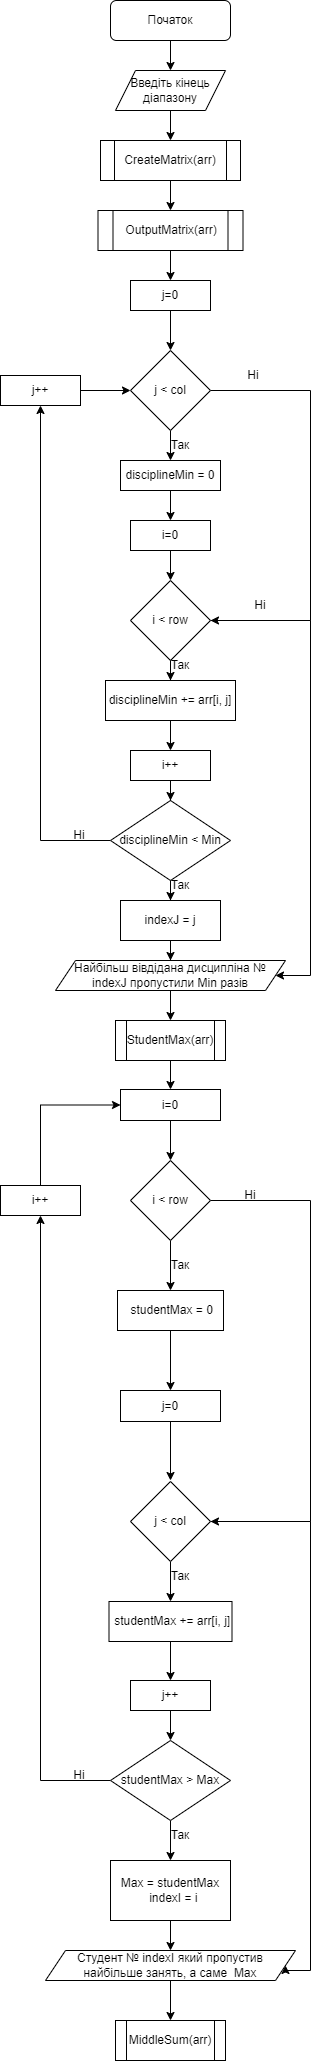

The diagram above was exported from draw.io. Its source (the exported page's mxGraphModel, read from the mxfile embedded in the PNG):
<mxGraphModel dx="794" dy="470" grid="1" gridSize="10" guides="1" tooltips="1" connect="1" arrows="1" fold="1" page="1" pageScale="1" pageWidth="827" pageHeight="1169" math="0" shadow="0">
  <root>
    <mxCell id="WIyWlLk6GJQsqaUBKTNV-0" />
    <mxCell id="WIyWlLk6GJQsqaUBKTNV-1" parent="WIyWlLk6GJQsqaUBKTNV-0" />
    <mxCell id="YXiOC_297YIj4vFm-cC6-31" style="edgeStyle=orthogonalEdgeStyle;rounded=0;orthogonalLoop=1;jettySize=auto;html=1;" edge="1" parent="WIyWlLk6GJQsqaUBKTNV-1" source="WIyWlLk6GJQsqaUBKTNV-3" target="YXiOC_297YIj4vFm-cC6-2">
      <mxGeometry relative="1" as="geometry" />
    </mxCell>
    <mxCell id="WIyWlLk6GJQsqaUBKTNV-3" value="Початок" style="rounded=1;whiteSpace=wrap;html=1;fontSize=12;glass=0;strokeWidth=1;shadow=0;" parent="WIyWlLk6GJQsqaUBKTNV-1" vertex="1">
      <mxGeometry x="160" y="80" width="120" height="40" as="geometry" />
    </mxCell>
    <mxCell id="YXiOC_297YIj4vFm-cC6-33" style="edgeStyle=orthogonalEdgeStyle;rounded=0;orthogonalLoop=1;jettySize=auto;html=1;entryX=0.5;entryY=0;entryDx=0;entryDy=0;" edge="1" parent="WIyWlLk6GJQsqaUBKTNV-1" source="YXiOC_297YIj4vFm-cC6-0" target="YXiOC_297YIj4vFm-cC6-1">
      <mxGeometry relative="1" as="geometry" />
    </mxCell>
    <mxCell id="YXiOC_297YIj4vFm-cC6-0" value="CreateMatrix(arr)" style="shape=process;whiteSpace=wrap;html=1;backgroundOutline=1;" vertex="1" parent="WIyWlLk6GJQsqaUBKTNV-1">
      <mxGeometry x="150" y="220" width="140" height="40" as="geometry" />
    </mxCell>
    <mxCell id="YXiOC_297YIj4vFm-cC6-35" style="edgeStyle=orthogonalEdgeStyle;rounded=0;orthogonalLoop=1;jettySize=auto;html=1;entryX=0.5;entryY=0;entryDx=0;entryDy=0;" edge="1" parent="WIyWlLk6GJQsqaUBKTNV-1" source="YXiOC_297YIj4vFm-cC6-1" target="YXiOC_297YIj4vFm-cC6-3">
      <mxGeometry relative="1" as="geometry" />
    </mxCell>
    <mxCell id="YXiOC_297YIj4vFm-cC6-1" value="OutputMatrix(arr)" style="shape=process;whiteSpace=wrap;html=1;backgroundOutline=1;" vertex="1" parent="WIyWlLk6GJQsqaUBKTNV-1">
      <mxGeometry x="147.5" y="290" width="145" height="40" as="geometry" />
    </mxCell>
    <mxCell id="YXiOC_297YIj4vFm-cC6-32" style="edgeStyle=orthogonalEdgeStyle;rounded=0;orthogonalLoop=1;jettySize=auto;html=1;entryX=0.5;entryY=0;entryDx=0;entryDy=0;" edge="1" parent="WIyWlLk6GJQsqaUBKTNV-1" source="YXiOC_297YIj4vFm-cC6-2" target="YXiOC_297YIj4vFm-cC6-0">
      <mxGeometry relative="1" as="geometry" />
    </mxCell>
    <mxCell id="YXiOC_297YIj4vFm-cC6-2" value="Введiть кінець діапазону" style="shape=parallelogram;perimeter=parallelogramPerimeter;whiteSpace=wrap;html=1;fixedSize=1;" vertex="1" parent="WIyWlLk6GJQsqaUBKTNV-1">
      <mxGeometry x="165" y="150" width="110" height="40" as="geometry" />
    </mxCell>
    <mxCell id="YXiOC_297YIj4vFm-cC6-36" style="edgeStyle=orthogonalEdgeStyle;rounded=0;orthogonalLoop=1;jettySize=auto;html=1;" edge="1" parent="WIyWlLk6GJQsqaUBKTNV-1" source="YXiOC_297YIj4vFm-cC6-3" target="YXiOC_297YIj4vFm-cC6-5">
      <mxGeometry relative="1" as="geometry" />
    </mxCell>
    <mxCell id="YXiOC_297YIj4vFm-cC6-3" value="j=0" style="rounded=0;whiteSpace=wrap;html=1;" vertex="1" parent="WIyWlLk6GJQsqaUBKTNV-1">
      <mxGeometry x="180" y="360" width="80" height="30" as="geometry" />
    </mxCell>
    <mxCell id="YXiOC_297YIj4vFm-cC6-37" style="edgeStyle=orthogonalEdgeStyle;rounded=0;orthogonalLoop=1;jettySize=auto;html=1;entryX=0.5;entryY=0;entryDx=0;entryDy=0;" edge="1" parent="WIyWlLk6GJQsqaUBKTNV-1" source="YXiOC_297YIj4vFm-cC6-5" target="YXiOC_297YIj4vFm-cC6-7">
      <mxGeometry relative="1" as="geometry" />
    </mxCell>
    <mxCell id="YXiOC_297YIj4vFm-cC6-62" style="edgeStyle=orthogonalEdgeStyle;rounded=0;orthogonalLoop=1;jettySize=auto;html=1;entryX=1;entryY=0.5;entryDx=0;entryDy=0;" edge="1" parent="WIyWlLk6GJQsqaUBKTNV-1" source="YXiOC_297YIj4vFm-cC6-5" target="YXiOC_297YIj4vFm-cC6-10">
      <mxGeometry relative="1" as="geometry">
        <Array as="points">
          <mxPoint x="360" y="470" />
          <mxPoint x="360" y="700" />
        </Array>
      </mxGeometry>
    </mxCell>
    <mxCell id="YXiOC_297YIj4vFm-cC6-5" value="j &amp;lt; col" style="rhombus;whiteSpace=wrap;html=1;" vertex="1" parent="WIyWlLk6GJQsqaUBKTNV-1">
      <mxGeometry x="180" y="430" width="80" height="80" as="geometry" />
    </mxCell>
    <mxCell id="YXiOC_297YIj4vFm-cC6-38" style="edgeStyle=orthogonalEdgeStyle;rounded=0;orthogonalLoop=1;jettySize=auto;html=1;" edge="1" parent="WIyWlLk6GJQsqaUBKTNV-1" source="YXiOC_297YIj4vFm-cC6-7" target="YXiOC_297YIj4vFm-cC6-9">
      <mxGeometry relative="1" as="geometry" />
    </mxCell>
    <mxCell id="YXiOC_297YIj4vFm-cC6-7" value="disciplineMin = 0" style="rounded=0;whiteSpace=wrap;html=1;" vertex="1" parent="WIyWlLk6GJQsqaUBKTNV-1">
      <mxGeometry x="170" y="540" width="100" height="30" as="geometry" />
    </mxCell>
    <mxCell id="YXiOC_297YIj4vFm-cC6-39" style="edgeStyle=orthogonalEdgeStyle;rounded=0;orthogonalLoop=1;jettySize=auto;html=1;entryX=0.5;entryY=0;entryDx=0;entryDy=0;" edge="1" parent="WIyWlLk6GJQsqaUBKTNV-1" source="YXiOC_297YIj4vFm-cC6-9" target="YXiOC_297YIj4vFm-cC6-10">
      <mxGeometry relative="1" as="geometry" />
    </mxCell>
    <mxCell id="YXiOC_297YIj4vFm-cC6-9" value="i=0" style="rounded=0;whiteSpace=wrap;html=1;" vertex="1" parent="WIyWlLk6GJQsqaUBKTNV-1">
      <mxGeometry x="180" y="600" width="80" height="30" as="geometry" />
    </mxCell>
    <mxCell id="YXiOC_297YIj4vFm-cC6-40" style="edgeStyle=orthogonalEdgeStyle;rounded=0;orthogonalLoop=1;jettySize=auto;html=1;entryX=0.5;entryY=0;entryDx=0;entryDy=0;" edge="1" parent="WIyWlLk6GJQsqaUBKTNV-1" source="YXiOC_297YIj4vFm-cC6-10" target="YXiOC_297YIj4vFm-cC6-13">
      <mxGeometry relative="1" as="geometry" />
    </mxCell>
    <mxCell id="YXiOC_297YIj4vFm-cC6-64" style="edgeStyle=orthogonalEdgeStyle;rounded=0;orthogonalLoop=1;jettySize=auto;html=1;entryX=1;entryY=0.5;entryDx=0;entryDy=0;" edge="1" parent="WIyWlLk6GJQsqaUBKTNV-1" source="YXiOC_297YIj4vFm-cC6-10" target="YXiOC_297YIj4vFm-cC6-17">
      <mxGeometry relative="1" as="geometry">
        <mxPoint x="360" y="1070" as="targetPoint" />
        <Array as="points">
          <mxPoint x="360" y="700" />
          <mxPoint x="360" y="1055" />
        </Array>
      </mxGeometry>
    </mxCell>
    <mxCell id="YXiOC_297YIj4vFm-cC6-10" value="i &amp;lt; row" style="rhombus;whiteSpace=wrap;html=1;" vertex="1" parent="WIyWlLk6GJQsqaUBKTNV-1">
      <mxGeometry x="180" y="660" width="80" height="80" as="geometry" />
    </mxCell>
    <mxCell id="YXiOC_297YIj4vFm-cC6-48" style="edgeStyle=orthogonalEdgeStyle;rounded=0;orthogonalLoop=1;jettySize=auto;html=1;" edge="1" parent="WIyWlLk6GJQsqaUBKTNV-1" source="YXiOC_297YIj4vFm-cC6-12" target="YXiOC_297YIj4vFm-cC6-5">
      <mxGeometry relative="1" as="geometry" />
    </mxCell>
    <mxCell id="YXiOC_297YIj4vFm-cC6-12" value="j++" style="rounded=0;whiteSpace=wrap;html=1;" vertex="1" parent="WIyWlLk6GJQsqaUBKTNV-1">
      <mxGeometry x="50" y="455" width="80" height="30" as="geometry" />
    </mxCell>
    <mxCell id="YXiOC_297YIj4vFm-cC6-41" style="edgeStyle=orthogonalEdgeStyle;rounded=0;orthogonalLoop=1;jettySize=auto;html=1;entryX=0.5;entryY=0;entryDx=0;entryDy=0;" edge="1" parent="WIyWlLk6GJQsqaUBKTNV-1" source="YXiOC_297YIj4vFm-cC6-13" target="YXiOC_297YIj4vFm-cC6-22">
      <mxGeometry relative="1" as="geometry" />
    </mxCell>
    <mxCell id="YXiOC_297YIj4vFm-cC6-13" value="disciplineMin += arr[i, j]" style="rounded=0;whiteSpace=wrap;html=1;" vertex="1" parent="WIyWlLk6GJQsqaUBKTNV-1">
      <mxGeometry x="155" y="760" width="130" height="40" as="geometry" />
    </mxCell>
    <mxCell id="YXiOC_297YIj4vFm-cC6-43" style="edgeStyle=orthogonalEdgeStyle;rounded=0;orthogonalLoop=1;jettySize=auto;html=1;entryX=0.5;entryY=0;entryDx=0;entryDy=0;" edge="1" parent="WIyWlLk6GJQsqaUBKTNV-1" source="YXiOC_297YIj4vFm-cC6-14" target="YXiOC_297YIj4vFm-cC6-15">
      <mxGeometry relative="1" as="geometry" />
    </mxCell>
    <mxCell id="YXiOC_297YIj4vFm-cC6-47" style="edgeStyle=orthogonalEdgeStyle;rounded=0;orthogonalLoop=1;jettySize=auto;html=1;entryX=0.5;entryY=1;entryDx=0;entryDy=0;" edge="1" parent="WIyWlLk6GJQsqaUBKTNV-1" source="YXiOC_297YIj4vFm-cC6-14" target="YXiOC_297YIj4vFm-cC6-12">
      <mxGeometry relative="1" as="geometry" />
    </mxCell>
    <mxCell id="YXiOC_297YIj4vFm-cC6-14" value="disciplineMin &amp;lt; Min" style="rhombus;whiteSpace=wrap;html=1;" vertex="1" parent="WIyWlLk6GJQsqaUBKTNV-1">
      <mxGeometry x="160" y="880" width="120" height="80" as="geometry" />
    </mxCell>
    <mxCell id="YXiOC_297YIj4vFm-cC6-44" style="edgeStyle=orthogonalEdgeStyle;rounded=0;orthogonalLoop=1;jettySize=auto;html=1;entryX=0.5;entryY=0;entryDx=0;entryDy=0;" edge="1" parent="WIyWlLk6GJQsqaUBKTNV-1" source="YXiOC_297YIj4vFm-cC6-15" target="YXiOC_297YIj4vFm-cC6-17">
      <mxGeometry relative="1" as="geometry" />
    </mxCell>
    <mxCell id="YXiOC_297YIj4vFm-cC6-15" value="indexJ = j" style="rounded=0;whiteSpace=wrap;html=1;" vertex="1" parent="WIyWlLk6GJQsqaUBKTNV-1">
      <mxGeometry x="170" y="980" width="100" height="40" as="geometry" />
    </mxCell>
    <mxCell id="YXiOC_297YIj4vFm-cC6-46" style="edgeStyle=orthogonalEdgeStyle;rounded=0;orthogonalLoop=1;jettySize=auto;html=1;entryX=0.5;entryY=0;entryDx=0;entryDy=0;" edge="1" parent="WIyWlLk6GJQsqaUBKTNV-1" source="YXiOC_297YIj4vFm-cC6-16" target="YXiOC_297YIj4vFm-cC6-19">
      <mxGeometry relative="1" as="geometry" />
    </mxCell>
    <mxCell id="YXiOC_297YIj4vFm-cC6-16" value="StudentMax(arr)" style="shape=process;whiteSpace=wrap;html=1;backgroundOutline=1;" vertex="1" parent="WIyWlLk6GJQsqaUBKTNV-1">
      <mxGeometry x="165" y="1100" width="110" height="40" as="geometry" />
    </mxCell>
    <mxCell id="YXiOC_297YIj4vFm-cC6-45" style="edgeStyle=orthogonalEdgeStyle;rounded=0;orthogonalLoop=1;jettySize=auto;html=1;entryX=0.5;entryY=0;entryDx=0;entryDy=0;" edge="1" parent="WIyWlLk6GJQsqaUBKTNV-1" source="YXiOC_297YIj4vFm-cC6-17" target="YXiOC_297YIj4vFm-cC6-16">
      <mxGeometry relative="1" as="geometry" />
    </mxCell>
    <mxCell id="YXiOC_297YIj4vFm-cC6-17" value="Найбiльш вiвдiдана дисциплiна № indexJ пропустили Min разiв" style="shape=parallelogram;perimeter=parallelogramPerimeter;whiteSpace=wrap;html=1;fixedSize=1;" vertex="1" parent="WIyWlLk6GJQsqaUBKTNV-1">
      <mxGeometry x="105" y="1040" width="230" height="30" as="geometry" />
    </mxCell>
    <mxCell id="YXiOC_297YIj4vFm-cC6-18" value="MiddleSum(arr)" style="shape=process;whiteSpace=wrap;html=1;backgroundOutline=1;" vertex="1" parent="WIyWlLk6GJQsqaUBKTNV-1">
      <mxGeometry x="165" y="2100" width="110" height="40" as="geometry" />
    </mxCell>
    <mxCell id="YXiOC_297YIj4vFm-cC6-49" style="edgeStyle=orthogonalEdgeStyle;rounded=0;orthogonalLoop=1;jettySize=auto;html=1;" edge="1" parent="WIyWlLk6GJQsqaUBKTNV-1" source="YXiOC_297YIj4vFm-cC6-19" target="YXiOC_297YIj4vFm-cC6-21">
      <mxGeometry relative="1" as="geometry" />
    </mxCell>
    <mxCell id="YXiOC_297YIj4vFm-cC6-19" value="i=0" style="rounded=0;whiteSpace=wrap;html=1;" vertex="1" parent="WIyWlLk6GJQsqaUBKTNV-1">
      <mxGeometry x="170" y="1169" width="100" height="31" as="geometry" />
    </mxCell>
    <mxCell id="YXiOC_297YIj4vFm-cC6-53" style="edgeStyle=orthogonalEdgeStyle;rounded=0;orthogonalLoop=1;jettySize=auto;html=1;" edge="1" parent="WIyWlLk6GJQsqaUBKTNV-1" source="YXiOC_297YIj4vFm-cC6-20" target="YXiOC_297YIj4vFm-cC6-24">
      <mxGeometry relative="1" as="geometry" />
    </mxCell>
    <mxCell id="YXiOC_297YIj4vFm-cC6-20" value="&amp;nbsp;studentMax = 0" style="rounded=0;whiteSpace=wrap;html=1;" vertex="1" parent="WIyWlLk6GJQsqaUBKTNV-1">
      <mxGeometry x="167" y="1370" width="106" height="40" as="geometry" />
    </mxCell>
    <mxCell id="YXiOC_297YIj4vFm-cC6-52" style="edgeStyle=orthogonalEdgeStyle;rounded=0;orthogonalLoop=1;jettySize=auto;html=1;entryX=0.5;entryY=0;entryDx=0;entryDy=0;" edge="1" parent="WIyWlLk6GJQsqaUBKTNV-1" source="YXiOC_297YIj4vFm-cC6-21" target="YXiOC_297YIj4vFm-cC6-20">
      <mxGeometry relative="1" as="geometry" />
    </mxCell>
    <mxCell id="YXiOC_297YIj4vFm-cC6-65" style="edgeStyle=orthogonalEdgeStyle;rounded=0;orthogonalLoop=1;jettySize=auto;html=1;entryX=1;entryY=0.5;entryDx=0;entryDy=0;" edge="1" parent="WIyWlLk6GJQsqaUBKTNV-1" source="YXiOC_297YIj4vFm-cC6-21" target="YXiOC_297YIj4vFm-cC6-26">
      <mxGeometry relative="1" as="geometry">
        <Array as="points">
          <mxPoint x="360" y="1280" />
          <mxPoint x="360" y="1601" />
        </Array>
      </mxGeometry>
    </mxCell>
    <mxCell id="YXiOC_297YIj4vFm-cC6-21" value="i &amp;lt; row" style="rhombus;whiteSpace=wrap;html=1;" vertex="1" parent="WIyWlLk6GJQsqaUBKTNV-1">
      <mxGeometry x="180" y="1240" width="80" height="80" as="geometry" />
    </mxCell>
    <mxCell id="YXiOC_297YIj4vFm-cC6-42" style="edgeStyle=orthogonalEdgeStyle;rounded=0;orthogonalLoop=1;jettySize=auto;html=1;entryX=0.5;entryY=0;entryDx=0;entryDy=0;" edge="1" parent="WIyWlLk6GJQsqaUBKTNV-1" source="YXiOC_297YIj4vFm-cC6-22" target="YXiOC_297YIj4vFm-cC6-14">
      <mxGeometry relative="1" as="geometry" />
    </mxCell>
    <mxCell id="YXiOC_297YIj4vFm-cC6-22" value="i++" style="rounded=0;whiteSpace=wrap;html=1;" vertex="1" parent="WIyWlLk6GJQsqaUBKTNV-1">
      <mxGeometry x="180" y="830" width="80" height="30" as="geometry" />
    </mxCell>
    <mxCell id="YXiOC_297YIj4vFm-cC6-51" style="edgeStyle=orthogonalEdgeStyle;rounded=0;orthogonalLoop=1;jettySize=auto;html=1;entryX=0;entryY=0.5;entryDx=0;entryDy=0;" edge="1" parent="WIyWlLk6GJQsqaUBKTNV-1" source="YXiOC_297YIj4vFm-cC6-23" target="YXiOC_297YIj4vFm-cC6-19">
      <mxGeometry relative="1" as="geometry">
        <Array as="points">
          <mxPoint x="90" y="1185" />
        </Array>
      </mxGeometry>
    </mxCell>
    <mxCell id="YXiOC_297YIj4vFm-cC6-23" value="i++" style="rounded=0;whiteSpace=wrap;html=1;" vertex="1" parent="WIyWlLk6GJQsqaUBKTNV-1">
      <mxGeometry x="50" y="1265" width="80" height="30" as="geometry" />
    </mxCell>
    <mxCell id="YXiOC_297YIj4vFm-cC6-54" style="edgeStyle=orthogonalEdgeStyle;rounded=0;orthogonalLoop=1;jettySize=auto;html=1;" edge="1" parent="WIyWlLk6GJQsqaUBKTNV-1" source="YXiOC_297YIj4vFm-cC6-24">
      <mxGeometry relative="1" as="geometry">
        <mxPoint x="220" y="1560" as="targetPoint" />
      </mxGeometry>
    </mxCell>
    <mxCell id="YXiOC_297YIj4vFm-cC6-24" value="j=0" style="rounded=0;whiteSpace=wrap;html=1;" vertex="1" parent="WIyWlLk6GJQsqaUBKTNV-1">
      <mxGeometry x="170" y="1470" width="100" height="31" as="geometry" />
    </mxCell>
    <mxCell id="YXiOC_297YIj4vFm-cC6-57" style="edgeStyle=orthogonalEdgeStyle;rounded=0;orthogonalLoop=1;jettySize=auto;html=1;entryX=0.5;entryY=0;entryDx=0;entryDy=0;" edge="1" parent="WIyWlLk6GJQsqaUBKTNV-1" source="YXiOC_297YIj4vFm-cC6-25" target="YXiOC_297YIj4vFm-cC6-27">
      <mxGeometry relative="1" as="geometry" />
    </mxCell>
    <mxCell id="YXiOC_297YIj4vFm-cC6-25" value="&amp;nbsp;studentMax += arr[i, j]" style="rounded=0;whiteSpace=wrap;html=1;" vertex="1" parent="WIyWlLk6GJQsqaUBKTNV-1">
      <mxGeometry x="158.5" y="1681" width="123" height="40" as="geometry" />
    </mxCell>
    <mxCell id="YXiOC_297YIj4vFm-cC6-55" style="edgeStyle=orthogonalEdgeStyle;rounded=0;orthogonalLoop=1;jettySize=auto;html=1;" edge="1" parent="WIyWlLk6GJQsqaUBKTNV-1" source="YXiOC_297YIj4vFm-cC6-26" target="YXiOC_297YIj4vFm-cC6-25">
      <mxGeometry relative="1" as="geometry" />
    </mxCell>
    <mxCell id="YXiOC_297YIj4vFm-cC6-68" style="edgeStyle=orthogonalEdgeStyle;rounded=0;orthogonalLoop=1;jettySize=auto;html=1;entryX=1;entryY=0.5;entryDx=0;entryDy=0;" edge="1" parent="WIyWlLk6GJQsqaUBKTNV-1" source="YXiOC_297YIj4vFm-cC6-26" target="YXiOC_297YIj4vFm-cC6-30">
      <mxGeometry relative="1" as="geometry">
        <mxPoint x="400" y="2060" as="targetPoint" />
        <Array as="points">
          <mxPoint x="360" y="1601" />
          <mxPoint x="360" y="2050" />
          <mxPoint x="335" y="2050" />
        </Array>
      </mxGeometry>
    </mxCell>
    <mxCell id="YXiOC_297YIj4vFm-cC6-26" value="j &amp;lt; col" style="rhombus;whiteSpace=wrap;html=1;" vertex="1" parent="WIyWlLk6GJQsqaUBKTNV-1">
      <mxGeometry x="180" y="1561" width="80" height="80" as="geometry" />
    </mxCell>
    <mxCell id="YXiOC_297YIj4vFm-cC6-58" style="edgeStyle=orthogonalEdgeStyle;rounded=0;orthogonalLoop=1;jettySize=auto;html=1;entryX=0.5;entryY=0;entryDx=0;entryDy=0;" edge="1" parent="WIyWlLk6GJQsqaUBKTNV-1" source="YXiOC_297YIj4vFm-cC6-27" target="YXiOC_297YIj4vFm-cC6-28">
      <mxGeometry relative="1" as="geometry" />
    </mxCell>
    <mxCell id="YXiOC_297YIj4vFm-cC6-27" value="j++" style="rounded=0;whiteSpace=wrap;html=1;" vertex="1" parent="WIyWlLk6GJQsqaUBKTNV-1">
      <mxGeometry x="180" y="1760" width="80" height="30" as="geometry" />
    </mxCell>
    <mxCell id="YXiOC_297YIj4vFm-cC6-56" style="edgeStyle=orthogonalEdgeStyle;rounded=0;orthogonalLoop=1;jettySize=auto;html=1;entryX=0.5;entryY=1;entryDx=0;entryDy=0;" edge="1" parent="WIyWlLk6GJQsqaUBKTNV-1" source="YXiOC_297YIj4vFm-cC6-28" target="YXiOC_297YIj4vFm-cC6-23">
      <mxGeometry relative="1" as="geometry">
        <mxPoint x="90" y="1500" as="targetPoint" />
      </mxGeometry>
    </mxCell>
    <mxCell id="YXiOC_297YIj4vFm-cC6-59" style="edgeStyle=orthogonalEdgeStyle;rounded=0;orthogonalLoop=1;jettySize=auto;html=1;" edge="1" parent="WIyWlLk6GJQsqaUBKTNV-1" source="YXiOC_297YIj4vFm-cC6-28" target="YXiOC_297YIj4vFm-cC6-29">
      <mxGeometry relative="1" as="geometry" />
    </mxCell>
    <mxCell id="YXiOC_297YIj4vFm-cC6-28" value="studentMax &amp;gt; Max" style="rhombus;whiteSpace=wrap;html=1;" vertex="1" parent="WIyWlLk6GJQsqaUBKTNV-1">
      <mxGeometry x="160" y="1820" width="120" height="80" as="geometry" />
    </mxCell>
    <mxCell id="YXiOC_297YIj4vFm-cC6-60" style="edgeStyle=orthogonalEdgeStyle;rounded=0;orthogonalLoop=1;jettySize=auto;html=1;" edge="1" parent="WIyWlLk6GJQsqaUBKTNV-1" source="YXiOC_297YIj4vFm-cC6-29" target="YXiOC_297YIj4vFm-cC6-30">
      <mxGeometry relative="1" as="geometry" />
    </mxCell>
    <mxCell id="YXiOC_297YIj4vFm-cC6-29" value="&lt;div&gt;Max = studentMax&lt;/div&gt;&lt;div&gt;&amp;nbsp; indexI = i&lt;/div&gt;" style="rounded=0;whiteSpace=wrap;html=1;" vertex="1" parent="WIyWlLk6GJQsqaUBKTNV-1">
      <mxGeometry x="160" y="1940" width="120" height="60" as="geometry" />
    </mxCell>
    <mxCell id="YXiOC_297YIj4vFm-cC6-61" style="edgeStyle=orthogonalEdgeStyle;rounded=0;orthogonalLoop=1;jettySize=auto;html=1;" edge="1" parent="WIyWlLk6GJQsqaUBKTNV-1" source="YXiOC_297YIj4vFm-cC6-30" target="YXiOC_297YIj4vFm-cC6-18">
      <mxGeometry relative="1" as="geometry" />
    </mxCell>
    <mxCell id="YXiOC_297YIj4vFm-cC6-30" value="Студент № indexI який пропустив найбiльше занять, а саме&amp;nbsp; Max" style="shape=parallelogram;perimeter=parallelogramPerimeter;whiteSpace=wrap;html=1;fixedSize=1;" vertex="1" parent="WIyWlLk6GJQsqaUBKTNV-1">
      <mxGeometry x="95" y="2030" width="250" height="30" as="geometry" />
    </mxCell>
    <mxCell id="YXiOC_297YIj4vFm-cC6-69" value="Ні" style="text;html=1;strokeColor=none;fillColor=none;align=center;verticalAlign=middle;whiteSpace=wrap;rounded=0;" vertex="1" parent="WIyWlLk6GJQsqaUBKTNV-1">
      <mxGeometry x="273" y="440" width="60" height="30" as="geometry" />
    </mxCell>
    <mxCell id="YXiOC_297YIj4vFm-cC6-70" value="Ні" style="text;html=1;strokeColor=none;fillColor=none;align=center;verticalAlign=middle;whiteSpace=wrap;rounded=0;" vertex="1" parent="WIyWlLk6GJQsqaUBKTNV-1">
      <mxGeometry x="280" y="670" width="60" height="30" as="geometry" />
    </mxCell>
    <mxCell id="YXiOC_297YIj4vFm-cC6-71" value="Ні" style="text;html=1;strokeColor=none;fillColor=none;align=center;verticalAlign=middle;whiteSpace=wrap;rounded=0;" vertex="1" parent="WIyWlLk6GJQsqaUBKTNV-1">
      <mxGeometry x="98.5" y="900" width="60" height="30" as="geometry" />
    </mxCell>
    <mxCell id="YXiOC_297YIj4vFm-cC6-72" value="Ні" style="text;html=1;strokeColor=none;fillColor=none;align=center;verticalAlign=middle;whiteSpace=wrap;rounded=0;" vertex="1" parent="WIyWlLk6GJQsqaUBKTNV-1">
      <mxGeometry x="270" y="1260" width="60" height="30" as="geometry" />
    </mxCell>
    <mxCell id="YXiOC_297YIj4vFm-cC6-73" value="Ні" style="text;html=1;strokeColor=none;fillColor=none;align=center;verticalAlign=middle;whiteSpace=wrap;rounded=0;" vertex="1" parent="WIyWlLk6GJQsqaUBKTNV-1">
      <mxGeometry x="98.5" y="1840" width="60" height="30" as="geometry" />
    </mxCell>
    <mxCell id="YXiOC_297YIj4vFm-cC6-74" value="Так" style="text;html=1;strokeColor=none;fillColor=none;align=center;verticalAlign=middle;whiteSpace=wrap;rounded=0;" vertex="1" parent="WIyWlLk6GJQsqaUBKTNV-1">
      <mxGeometry x="200" y="510" width="60" height="30" as="geometry" />
    </mxCell>
    <mxCell id="YXiOC_297YIj4vFm-cC6-75" value="Так" style="text;html=1;strokeColor=none;fillColor=none;align=center;verticalAlign=middle;whiteSpace=wrap;rounded=0;" vertex="1" parent="WIyWlLk6GJQsqaUBKTNV-1">
      <mxGeometry x="200" y="730" width="60" height="30" as="geometry" />
    </mxCell>
    <mxCell id="YXiOC_297YIj4vFm-cC6-76" value="Так" style="text;html=1;strokeColor=none;fillColor=none;align=center;verticalAlign=middle;whiteSpace=wrap;rounded=0;" vertex="1" parent="WIyWlLk6GJQsqaUBKTNV-1">
      <mxGeometry x="200" y="950" width="60" height="30" as="geometry" />
    </mxCell>
    <mxCell id="YXiOC_297YIj4vFm-cC6-77" value="Так" style="text;html=1;strokeColor=none;fillColor=none;align=center;verticalAlign=middle;whiteSpace=wrap;rounded=0;" vertex="1" parent="WIyWlLk6GJQsqaUBKTNV-1">
      <mxGeometry x="200" y="1330" width="60" height="30" as="geometry" />
    </mxCell>
    <mxCell id="YXiOC_297YIj4vFm-cC6-78" value="Так" style="text;html=1;strokeColor=none;fillColor=none;align=center;verticalAlign=middle;whiteSpace=wrap;rounded=0;" vertex="1" parent="WIyWlLk6GJQsqaUBKTNV-1">
      <mxGeometry x="200" y="1641" width="60" height="30" as="geometry" />
    </mxCell>
    <mxCell id="YXiOC_297YIj4vFm-cC6-79" value="Так" style="text;html=1;strokeColor=none;fillColor=none;align=center;verticalAlign=middle;whiteSpace=wrap;rounded=0;" vertex="1" parent="WIyWlLk6GJQsqaUBKTNV-1">
      <mxGeometry x="200" y="1900" width="60" height="30" as="geometry" />
    </mxCell>
  </root>
</mxGraphModel>